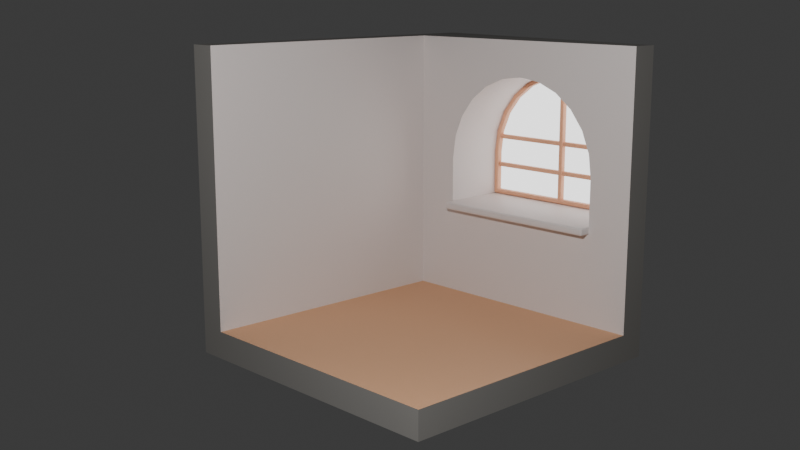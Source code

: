 # Source: Room.blend  (saved by Blender 4.5.88; exported with 4.5.12 LTS)
import bpy
from mathutils import Matrix  # noqa: F401  (used for matrix-valued properties, if any)

bpy.ops.wm.read_factory_settings(use_empty=True)
scene = bpy.context.scene
scene.name = 'Scene'

# ---- collections
col_room = bpy.data.collections.new('Room'); scene.collection.children.link(col_room)
col_camera_light = bpy.data.collections.new('Camera/Light'); scene.collection.children.link(col_camera_light)

# ---- materials (node trees are filled in below, after node groups)
mat_room_wall = bpy.data.materials.new('Room_Wall')
mat_room_wall.alpha_threshold = 0.0
mat_room_wall.roughness = 0.5
mat_room_wall.line_color = (0.0, 0.0, 0.0, 1.0)
mat_room_floor = bpy.data.materials.new('Room_Floor')
mat_room_side = bpy.data.materials.new('Room_Side')
mat_window_glass = bpy.data.materials.new('Window_Glass')
mat_window_wood = bpy.data.materials.new('Window_Wood')

# ---- node groups
ng_smooth_by_angle = bpy.data.node_groups.new('Smooth by Angle', 'GeometryNodeTree')
_s = ng_smooth_by_angle.interface.new_socket(name='Mesh', in_out='OUTPUT', socket_type='NodeSocketGeometry')
_s = ng_smooth_by_angle.interface.new_socket(name='Mesh', in_out='INPUT', socket_type='NodeSocketGeometry')
_s = ng_smooth_by_angle.interface.new_socket(name='Angle', in_out='INPUT', socket_type='NodeSocketFloat')
_s.subtype = 'ANGLE'
_s.default_value = 0.5236
_s.min_value = 0.0
_s.max_value = 3.142
_s.description = 'Maximum face angle for smooth edges'
_s = ng_smooth_by_angle.interface.new_socket(name='Ignore Sharpness', in_out='INPUT', socket_type='NodeSocketBool')
_s.force_non_field = True
ng_smooth_by_angle.description = 'Set the sharpness of mesh edges based on the angle between the neighboring faces'
ng_smooth_by_angle.is_modifier = True
_N = ng_smooth_by_angle.nodes; _L = ng_smooth_by_angle.links
n0 = _N.new('GeometryNodeSetShadeSmooth'); n0.name = 'Set Shade Smooth'; n0.location = (120, -80)
n0.domain = 'EDGE'
n1 = _N.new('GeometryNodeSetShadeSmooth'); n1.name = 'Set Shade Smooth.001'; n1.location = (300, -80)
n2 = _N.new('NodeGroupOutput'); n2.name = 'Group Output'; n2.location = (480, -80)
n3 = _N.new('GeometryNodeInputMeshEdgeAngle'); n3.name = 'Edge Angle'; n3.location = (-440, -240)
n4 = _N.new('NodeGroupInput'); n4.name = 'Group Input'; n4.location = (-80, -80)
n5 = _N.new('GeometryNodeInputEdgeSmooth'); n5.name = 'Is Edge Smooth'; n5.location = (-260, -120)
n6 = _N.new('GeometryNodeInputShadeSmooth'); n6.name = 'Is Shade Smooth'; n6.location = (-440, -397)
n7 = _N.new('FunctionNodeCompare'); n7.name = 'Compare'; n7.location = (-260, -260)
n7.operation = 'LESS_EQUAL'
n7.inputs[6].default_value = (0.0, 0.0, 0.0, 0.0)
n7.inputs[7].default_value = (0.0, 0.0, 0.0, 0.0)
n8 = _N.new('FunctionNodeBooleanMath'); n8.name = 'Boolean Math.001'; n8.location = (-80, -260)
n9 = _N.new('NodeGroupInput'); n9.name = 'Group Input.001'; n9.location = (-440, -329)
n10 = _N.new('NodeGroupInput'); n10.name = 'Group Input.002'; n10.location = (-259, -189)
n11 = _N.new('FunctionNodeBooleanMath'); n11.name = 'Boolean Math'; n11.location = (-80, -149)
n11.operation = 'OR'
n12 = _N.new('FunctionNodeBooleanMath'); n12.name = 'Boolean Math.002'; n12.location = (-260, -380)
n12.operation = 'OR'
n13 = _N.new('NodeGroupInput'); n13.name = 'Group Input.003'; n13.location = (-440, -460)
_L.new(n3.outputs[0], n7.inputs[0])
_L.new(n1.outputs[0], n2.inputs[0])
_L.new(n9.outputs[1], n7.inputs[1])
_L.new(n7.outputs[0], n8.inputs[0])
_L.new(n4.outputs[0], n0.inputs[0])
_L.new(n0.outputs[0], n1.inputs[0])
_L.new(n8.outputs[0], n0.inputs[2])
_L.new(n10.outputs[2], n11.inputs[1])
_L.new(n5.outputs[0], n11.inputs[0])
_L.new(n11.outputs[0], n0.inputs[1])
_L.new(n13.outputs[2], n12.inputs[1])
_L.new(n6.outputs[0], n12.inputs[0])
_L.new(n12.outputs[0], n8.inputs[1])
n2.is_active_output = True

# ---- material node trees
mat_room_wall.use_nodes = True; mat_room_wall.node_tree.nodes.clear()
_N = mat_room_wall.node_tree.nodes; _L = mat_room_wall.node_tree.links
n0 = _N.new('ShaderNodeOutputMaterial'); n0.name = 'Material Output'; n0.location = (200, 100)
n1 = _N.new('ShaderNodeBsdfPrincipled'); n1.name = 'Principled BSDF'; n1.location = (-200, 100)
n1.inputs[0].default_value = (0.8, 0.7392, 0.72, 1.0)
n1.inputs[3].default_value = 1.45
_L.new(n1.outputs[0], n0.inputs[0])
n0.is_active_output = True
mat_room_floor.use_nodes = True; mat_room_floor.node_tree.nodes.clear()
_N = mat_room_floor.node_tree.nodes; _L = mat_room_floor.node_tree.links
n0 = _N.new('ShaderNodeBsdfPrincipled'); n0.name = 'プリンシプルBSDF'; n0.location = (-200, 100)
n0.inputs[0].default_value = (0.8, 0.4416, 0.24, 1.0)
n1 = _N.new('ShaderNodeOutputMaterial'); n1.name = 'マテリアル出力'; n1.location = (200, 100)
_L.new(n0.outputs[0], n1.inputs[0])
n1.is_active_output = True
mat_room_side.use_nodes = True; mat_room_side.node_tree.nodes.clear()
_N = mat_room_side.node_tree.nodes; _L = mat_room_side.node_tree.links
n0 = _N.new('ShaderNodeBsdfPrincipled'); n0.name = 'プリンシプルBSDF'; n0.location = (-200, 100)
n0.inputs[0].default_value = (0.3, 0.288, 0.27, 1.0)
n1 = _N.new('ShaderNodeOutputMaterial'); n1.name = 'マテリアル出力'; n1.location = (200, 100)
_L.new(n0.outputs[0], n1.inputs[0])
n1.is_active_output = True
mat_window_glass.use_nodes = True; mat_window_glass.node_tree.nodes.clear()
_N = mat_window_glass.node_tree.nodes; _L = mat_window_glass.node_tree.links
n0 = _N.new('ShaderNodeOutputMaterial'); n0.name = 'マテリアル出力'; n0.location = (200, 100)
n1 = _N.new('ShaderNodeEmission'); n1.name = '放射'; n1.location = (-200, 100)
n1.inputs[1].default_value = 2.0
_L.new(n1.outputs[0], n0.inputs[0])
n0.is_active_output = True
mat_window_wood.use_nodes = True; mat_window_wood.node_tree.nodes.clear()
_N = mat_window_wood.node_tree.nodes; _L = mat_window_wood.node_tree.links
n0 = _N.new('ShaderNodeBsdfPrincipled'); n0.name = 'プリンシプルBSDF'; n0.location = (-200, 100)
n0.inputs[0].default_value = (0.8, 0.408, 0.24, 1.0)
n1 = _N.new('ShaderNodeOutputMaterial'); n1.name = 'マテリアル出力'; n1.location = (200, 100)
_L.new(n0.outputs[0], n1.inputs[0])
n1.is_active_output = True

# ---- world
world_world = bpy.data.worlds.new('World'); scene.world = world_world
world_world.use_nodes = True; world_world.node_tree.nodes.clear()
_N = world_world.node_tree.nodes; _L = world_world.node_tree.links
n0 = _N.new('ShaderNodeOutputWorld'); n0.name = 'World Output'; n0.location = (200, 100)
n1 = _N.new('ShaderNodeBackground'); n1.name = 'Background'; n1.location = (-200, 100)
n1.inputs[0].default_value = (0.05088, 0.05088, 0.05088, 1.0)
_L.new(n1.outputs[0], n0.inputs[0])
n0.is_active_output = True
world_world.color = (0.05088, 0.05088, 0.05088)
world_world.sun_shadow_jitter_overblur = 0.0

# ---- cameras
cam_camera = bpy.data.cameras.new('Camera')
cam_camera.clip_end = 100.0
cam_camera.ortho_scale = 7.314

# ---- lights
light_light = bpy.data.lights.new('Light', 'POINT')
light_light.energy = 1000.0

# ---- meshes
me_cube = bpy.data.meshes.new('Cube')
me_cube.from_pydata([(1.5, 1.5, 3.0), (1.5, 1.5, 0.0), (1.5, -1.5, 0.0), (-1.5, 1.5, 3.0), (-1.5, 1.5, 0.0), (-1.5, -1.5, 3.0), (-1.5, -1.5, 0.0), (0.866, 1.5, 2.1), (1.0, 1.5, 1.6), (1.0, 1.5, 1.0), (0.9659, 1.5, 1.859), (-1.0, 1.5, 1.0), (-1.0, 1.5, 1.6), (-0.7071, 1.5, 2.307), (-0.866, 1.5, 2.1), (-0.9659, 1.5, 1.859), (-4.441e-16, 1.5, 2.6), (-0.2588, 1.5, 2.566), (0.7071, 1.5, 2.307), (0.5, 1.5, 2.466), (0.2588, 1.5, 2.566), (-0.5, 1.5, 2.466), (1.5, 1.8, 3.0), (1.5, 1.8, -0.3), (1.5, -1.5, -0.3), (-1.8, 2.3, 3.0), (-1.8, 2.3, -0.3), (-1.8, -1.5, 3.0), (-1.8, -1.5, -0.3), (0.866, 2.3, 2.1), (1.0, 2.3, 1.6), (1.0, 2.3, 1.0), (0.9659, 2.3, 1.859), (-1.0, 2.3, 1.0), (-1.0, 2.3, 1.6), (-0.7071, 2.3, 2.307), (-0.866, 2.3, 2.1), (-0.9659, 2.3, 1.859), (-4.441e-16, 2.3, 2.6), (-0.2588, 2.3, 2.566), (0.7071, 2.3, 2.307), (0.5, 2.3, 2.466), (0.2588, 2.3, 2.566), (-0.5, 2.3, 2.466)], [], [(6, 4, 3, 5), (4, 6, 2, 1), (4, 1, 9), (0, 3, 16), (14, 13, 3), (0, 18, 7), (0, 7, 10), (15, 14, 3), (12, 15, 3), (1, 0, 8), (0, 10, 8), (12, 3, 4), (11, 12, 4), (1, 8, 9), (9, 11, 4), (19, 18, 0), (3, 13, 21), (3, 21, 17), (20, 19, 0), (3, 17, 16), (16, 20, 0), (28, 27, 25, 26), (26, 23, 24, 28), (26, 31, 23), (22, 38, 25), (36, 25, 35), (22, 29, 40), (22, 32, 29), (37, 25, 36), (34, 25, 37), (23, 30, 22), (22, 30, 32), (34, 26, 25), (33, 26, 34), (23, 31, 30), (31, 26, 33), (41, 22, 40), (25, 43, 35), (25, 39, 43), (42, 22, 41), (25, 38, 39), (38, 22, 42), (6, 5, 27, 28), (5, 3, 25, 27), (2, 6, 28, 24), (1, 2, 24, 23), (13, 14, 36, 35), (0, 1, 23, 22), (7, 18, 40, 29), (10, 7, 29, 32), (8, 10, 32, 30), (9, 8, 30, 31), (11, 9, 31, 33), (12, 11, 33, 34), (15, 12, 34, 37), (14, 15, 37, 36), (18, 19, 41, 40), (3, 0, 22, 25), (21, 13, 35, 43), (17, 21, 43, 39), (16, 17, 39, 38), (20, 16, 38, 42), (19, 20, 42, 41)])
me_cube.polygons.foreach_set('use_smooth', [True] * 63)
me_cube.polygons.foreach_set('material_index', [0, 1, 0, 0, 0, 0, 0, 0, 0, 0, 0, 0, 0, 0, 0, 0, 0, 0, 0, 0, 0, 0, 0, 0, 0, 0, 0, 0, 0, 0, 0, 0, 0, 0, 0, 0, 0, 0, 0, 0, 0, 0, 2, 2, 2, 2, 0, 2, 0, 0, 0, 0, 0, 0, 0, 0, 0, 2, 0, 0, 0, 0, 0])
_uv = me_cube.uv_layers.new(name='UVMap')
_uv.uv.foreach_set('vector', [0.375, 0.0, 0.375, 0.25, 0.625, 0.25, 0.625, 0.0, 0.125, 0.5, 0.125, 0.75, 0.375, 0.75, 0.375, 0.5, 0.375, 0.25, 0.375, 0.5, 0.4583, 0.4583, 0.625, 0.5, 0.625, 0.25, 0.5917, 0.375, 0.55, 0.3028, 0.5673, 0.3161, 0.625, 0.25, 0.625, 0.5, 0.5673, 0.4339, 0.55, 0.4472, 0.625, 0.5, 0.55, 0.4472, 0.5299, 0.4555, 0.5299, 0.2945, 0.55, 0.3028, 0.625, 0.25, 0.5083, 0.2917, 0.5299, 0.2945, 0.625, 0.25, 0.375, 0.5, 0.625, 0.5, 0.5083, 0.4583, 0.625, 0.5, 0.5299, 0.4555, 0.5083, 0.4583, 0.5083, 0.2917, 0.625, 0.25, 0.375, 0.25, 0.4583, 0.2917, 0.5083, 0.2917, 0.375, 0.25, 0.375, 0.5, 0.5083, 0.4583, 0.4583, 0.4583, 0.4583, 0.4583, 0.4583, 0.2917, 0.375, 0.25, 0.5805, 0.4167, 0.5673, 0.4339, 0.625, 0.5, 0.625, 0.25, 0.5673, 0.3161, 0.5805, 0.3333, 0.625, 0.25, 0.5805, 0.3333, 0.5888, 0.3534, 0.5888, 0.3966, 0.5805, 0.4167, 0.625, 0.5, 0.625, 0.25, 0.5888, 0.3534, 0.5917, 0.375, 0.5917, 0.375, 0.5888, 0.3966, 0.625, 0.5, 0.375, 0.0, 0.625, 0.0, 0.625, 0.25, 0.375, 0.25, 0.125, 0.5, 0.375, 0.5, 0.375, 0.75, 0.125, 0.75, 0.375, 0.25, 0.4583, 0.4583, 0.375, 0.5, 0.625, 0.5, 0.5917, 0.375, 0.625, 0.25, 0.55, 0.3028, 0.625, 0.25, 0.5673, 0.3161, 0.625, 0.5, 0.55, 0.4472, 0.5673, 0.4339, 0.625, 0.5, 0.5299, 0.4555, 0.55, 0.4472, 0.5299, 0.2945, 0.625, 0.25, 0.55, 0.3028, 0.5083, 0.2917, 0.625, 0.25, 0.5299, 0.2945, 0.375, 0.5, 0.5083, 0.4583, 0.625, 0.5, 0.625, 0.5, 0.5083, 0.4583, 0.5299, 0.4555, 0.5083, 0.2917, 0.375, 0.25, 0.625, 0.25, 0.4583, 0.2917, 0.375, 0.25, 0.5083, 0.2917, 0.375, 0.5, 0.4583, 0.4583, 0.5083, 0.4583, 0.4583, 0.4583, 0.375, 0.25, 0.4583, 0.2917, 0.5805, 0.4167, 0.625, 0.5, 0.5673, 0.4339, 0.625, 0.25, 0.5805, 0.3333, 0.5673, 0.3161, 0.625, 0.25, 0.5888, 0.3534, 0.5805, 0.3333, 0.5888, 0.3966, 0.625, 0.5, 0.5805, 0.4167, 0.625, 0.25, 0.5917, 0.375, 0.5888, 0.3534, 0.5917, 0.375, 0.625, 0.5, 0.5888, 0.3966, 0.375, 0.0, 0.625, 0.0, 0.625, 0.0, 0.375, 0.0, 0.625, 0.0, 0.625, 0.25, 0.625, 0.25, 0.625, 0.0, 0.375, 0.75, 0.125, 0.75, 0.125, 0.75, 0.375, 0.75, 0.375, 0.5, 0.375, 0.75, 0.375, 0.75, 0.375, 0.5, 0.5673, 0.3161, 0.55, 0.3028, 0.55, 0.3028, 0.5673, 0.3161, 0.625, 0.5, 0.375, 0.5, 0.375, 0.5, 0.625, 0.5, 0.55, 0.4472, 0.5673, 0.4339, 0.5673, 0.4339, 0.55, 0.4472, 0.5299, 0.4555, 0.55, 0.4472, 0.55, 0.4472, 0.5299, 0.4555, 0.5083, 0.4583, 0.5299, 0.4555, 0.5299, 0.4555, 0.5083, 0.4583, 0.4583, 0.4583, 0.5083, 0.4583, 0.5083, 0.4583, 0.4583, 0.4583, 0.4583, 0.2917, 0.4583, 0.4583, 0.4583, 0.4583, 0.4583, 0.2917, 0.5083, 0.2917, 0.4583, 0.2917, 0.4583, 0.2917, 0.5083, 0.2917, 0.5299, 0.2945, 0.5083, 0.2917, 0.5083, 0.2917, 0.5299, 0.2945, 0.55, 0.3028, 0.5299, 0.2945, 0.5299, 0.2945, 0.55, 0.3028, 0.5673, 0.4339, 0.5805, 0.4167, 0.5805, 0.4167, 0.5673, 0.4339, 0.625, 0.25, 0.625, 0.5, 0.625, 0.5, 0.625, 0.25, 0.5805, 0.3333, 0.5673, 0.3161, 0.5673, 0.3161, 0.5805, 0.3333, 0.5888, 0.3534, 0.5805, 0.3333, 0.5805, 0.3333, 0.5888, 0.3534, 0.5917, 0.375, 0.5888, 0.3534, 0.5888, 0.3534, 0.5917, 0.375, 0.5888, 0.3966, 0.5917, 0.375, 0.5917, 0.375, 0.5888, 0.3966, 0.5805, 0.4167, 0.5888, 0.3966, 0.5888, 0.3966, 0.5805, 0.4167])
_uv.active_render = True
_uv = me_cube.uv_layers.new(name='UVマップ')
_uv.uv.foreach_set('vector', [0.0, 0.0, 0.0, 0.0, 0.0, 0.0, 0.0, 0.0, 0.0, 0.0, 0.0, 0.0, 0.0, 0.0, 0.0, 0.0, 0.0, 0.0, 0.0, 0.0, 0.0, 0.0, 0.0, 0.0, 0.0, 0.0, 0.0, 0.0, 0.0, 0.0, 0.0, 0.0, 0.0, 0.0, 0.0, 0.0, 0.0, 0.0, 0.0, 0.0, 0.0, 0.0, 0.0, 0.0, 0.0, 0.0, 0.0, 0.0, 0.0, 0.0, 0.0, 0.0, 0.0, 0.0, 0.0, 0.0, 0.0, 0.0, 0.0, 0.0, 0.0, 0.0, 0.0, 0.0, 0.0, 0.0, 0.0, 0.0, 0.0, 0.0, 0.0, 0.0, 0.0, 0.0, 0.0, 0.0, 0.0, 0.0, 0.0, 0.0, 0.0, 0.0, 0.0, 0.0, 0.0, 0.0, 0.0, 0.0, 0.0, 0.0, 0.0, 0.0, 0.0, 0.0, 0.0, 0.0, 0.0, 0.0, 0.0, 0.0, 0.0, 0.0, 0.0, 0.0, 0.0, 0.0, 0.0, 0.0, 0.0, 0.0, 0.0, 0.0, 0.0, 0.0, 0.0, 0.0, 0.0, 0.0, 0.0, 0.0, 0.0, 0.0, 0.0, 0.0, 0.0, 0.0, 0.0, 0.0, 0.0, 0.0, 0.0, 0.0, 0.0, 0.0, 0.0, 0.0, 0.0, 0.0, 0.0, 0.0, 0.0, 0.0, 0.0, 0.0, 0.0, 0.0, 0.0, 0.0, 0.0, 0.0, 0.0, 0.0, 0.0, 0.0, 0.0, 0.0, 0.0, 0.0, 0.0, 0.0, 0.0, 0.0, 0.0, 0.0, 0.0, 0.0, 0.0, 0.0, 0.0, 0.0, 0.0, 0.0, 0.0, 0.0, 0.0, 0.0, 0.0, 0.0, 0.0, 0.0, 0.0, 0.0, 0.0, 0.0, 0.0, 0.0, 0.0, 0.0, 0.0, 0.0, 0.0, 0.0, 0.0, 0.0, 0.0, 0.0, 0.0, 0.0, 0.0, 0.0, 0.0, 0.0, 0.0, 0.0, 0.0, 0.0, 0.0, 0.0, 0.0, 0.0, 0.0, 0.0, 0.0, 0.0, 0.0, 0.0, 0.0, 0.0, 0.0, 0.0, 0.0, 0.0, 0.0, 0.0, 0.0, 0.0, 0.0, 0.0, 0.0, 0.0, 0.0, 0.0, 0.0, 0.0, 0.0, 0.0, 0.0, 0.0, 0.0, 0.0, 0.0, 0.0, 0.0, 0.0, 0.0, 0.0, 0.0, 0.0, 0.0, 0.0, 0.0, 0.0, 0.0, 0.0, 0.0, 0.0, 0.0, 0.0, 0.0, 0.0, 0.0, 0.0, 0.0, 0.0, 0.0, 0.0, 0.0, 0.0, 0.0, 0.0, 0.0, 0.0, 0.0, 0.0, 0.0, 0.0, 0.0, 0.0, 0.0, 0.0, 0.0, 0.0, 0.0, 0.0, 0.0, 0.0, 0.0, 0.0, 0.0, 0.0, 0.0, 0.0, 0.0, 0.0, 0.0, 0.0, 0.0, 0.0, 0.0, 0.0, 0.0, 0.0, 0.0, 0.0, 0.0, 0.0, 0.0, 0.0, 0.0, 0.0, 0.0, 0.0, 0.0, 0.0, 0.0, 0.0, 0.0, 0.0, 0.0, 0.0, 0.0, 0.0, 0.0, 0.0, 0.0, 0.0, 0.0, 0.0, 0.0, 0.0, 0.0, 0.0, 0.0, 0.0, 0.0, 0.0, 0.0, 0.0, 0.0, 0.0, 0.0, 0.0, 0.0, 0.0, 0.0, 0.0, 0.0, 0.0, 0.0, 0.0, 0.0, 0.0, 0.0, 0.0, 0.0, 0.0, 0.0, 0.0, 0.0, 0.0, 0.0, 0.0, 0.0, 0.0, 0.0, 0.0, 0.0, 0.0, 0.0, 0.0, 0.0, 0.0, 0.0, 0.0, 0.0, 0.0, 0.0, 0.0, 0.0, 0.0, 0.0, 0.0, 0.0, 0.0, 0.0, 0.0, 0.0, 0.0, 0.0, 0.0, 0.0, 0.0, 0.0, 0.0, 0.0, 0.0, 0.0, 0.0, 0.0, 0.0, 0.0, 0.0, 0.0, 0.0, 0.0, 0.0, 0.0, 0.0, 0.0, 0.0, 0.0, 0.0, 0.0, 0.0, 0.0, 0.0, 0.0, 0.0, 0.0, 0.0, 0.0, 0.0, 0.0, 0.0, 0.0, 0.0, 0.0, 0.0])
me_cube.materials.append(mat_room_wall)
me_cube.materials.append(mat_room_floor)
me_cube.materials.append(mat_room_side)
me_cube.use_mirror_vertex_groups = False
me_cube.update()
me_cube_001 = bpy.data.meshes.new('Cube.001')
me_cube_001.from_pydata([(0.866, 2.3, 2.1), (1.0, 2.3, 1.6), (1.0, 2.3, 1.09), (0.9659, 2.3, 1.859), (-1.0, 2.3, 1.09), (-1.0, 2.3, 1.6), (-0.7071, 2.3, 2.307), (-0.866, 2.3, 2.1), (-0.9659, 2.3, 1.859), (-4.441e-16, 2.3, 2.6), (-0.2588, 2.3, 2.566), (0.7071, 2.3, 2.307), (0.5, 2.3, 2.466), (0.2588, 2.3, 2.566), (-0.5, 2.3, 2.466)], [], [(14, 6, 7, 8, 5, 4, 2, 1, 3, 0, 11, 12, 13, 9, 10)])
me_cube_001.polygons.foreach_set('use_smooth', [True] * 1)
_uv = me_cube_001.uv_layers.new(name='UVMap')
_uv.uv.foreach_set('vector', [0.0, 0.0, 0.0, 0.0, 0.0, 0.0, 0.0, 0.0, 0.0, 0.0, 0.0, 0.0, 0.0, 0.0, 0.0, 0.0, 0.0, 0.0, 0.0, 0.0, 0.0, 0.0, 0.0, 0.0, 0.0, 0.0, 0.0, 0.0, 0.0, 0.0])
_uv.active_render = True
_uv = me_cube_001.uv_layers.new(name='UVマップ')
_uv.uv.foreach_set('vector', [0.0, 0.0, 0.0, 0.0, 0.0, 0.0, 0.0, 0.0, 0.0, 0.0, 0.0, 0.0, 0.0, 0.0, 0.0, 0.0, 0.0, 0.0, 0.0, 0.0, 0.0, 0.0, 0.0, 0.0, 0.0, 0.0, 0.0, 0.0, 0.0, 0.0])
me_cube_001.materials.append(mat_window_glass)
me_cube_001.use_mirror_vertex_groups = False
me_cube_001.update()
me_cube_002 = bpy.data.meshes.new('Cube.002')
me_cube_002.from_pydata([(1.0, 1.373, 1.0), (-1.0, 1.373, 1.0), (1.0, 2.3, 1.0), (-1.0, 2.3, 1.0), (1.0, 1.373, 1.086), (-1.0, 1.373, 1.086), (1.0, 2.3, 1.086), (-1.0, 2.3, 1.086)], [], [(1, 3, 2, 0), (5, 4, 6, 7), (0, 2, 6, 4), (1, 0, 4, 5), (3, 1, 5, 7), (2, 3, 7, 6)])
me_cube_002.polygons.foreach_set('use_smooth', [True] * 6)
_uv = me_cube_002.uv_layers.new(name='UVMap')
_uv.uv.foreach_set('vector', [0.4583, 0.2917, 0.4583, 0.2917, 0.4583, 0.4583, 0.4583, 0.4583, 0.4583, 0.2917, 0.4583, 0.4583, 0.4583, 0.4583, 0.4583, 0.2917, 0.4583, 0.4583, 0.4583, 0.4583, 0.4583, 0.4583, 0.4583, 0.4583, 0.4583, 0.2917, 0.4583, 0.4583, 0.4583, 0.4583, 0.4583, 0.2917, 0.4583, 0.2917, 0.4583, 0.2917, 0.4583, 0.2917, 0.4583, 0.2917, 0.4583, 0.4583, 0.4583, 0.2917, 0.4583, 0.2917, 0.4583, 0.4583])
_uv.active_render = True
_uv = me_cube_002.uv_layers.new(name='UVマップ')
_uv.uv.foreach_set('vector', [0.0, 0.0, 0.0, 0.0, 0.0, 0.0, 0.0, 0.0, 0.0, 0.0, 0.0, 0.0, 0.0, 0.0, 0.0, 0.0, 0.0, 0.0, 0.0, 0.0, 0.0, 0.0, 0.0, 0.0, 0.0, 0.0, 0.0, 0.0, 0.0, 0.0, 0.0, 0.0, 0.0, 0.0, 0.0, 0.0, 0.0, 0.0, 0.0, 0.0, 0.0, 0.0, 0.0, 0.0, 0.0, 0.0, 0.0, 0.0])
me_cube_002.materials.append(mat_room_wall)
me_cube_002.use_mirror_vertex_groups = False
me_cube_002.update()
me_cube_003 = bpy.data.meshes.new('Cube.003')
me_cube_003.from_pydata([(0.866, 2.331, 2.1), (1.0, 2.331, 1.6), (1.0, 2.331, 1.09), (0.9659, 2.331, 1.859), (-1.0, 2.331, 1.09), (-1.0, 2.331, 1.6), (-0.7071, 2.331, 2.307), (-0.866, 2.331, 2.1), (-0.9659, 2.331, 1.859), (-4.441e-16, 2.331, 2.6), (-0.2588, 2.331, 2.566), (0.7071, 2.331, 2.307), (0.5, 2.331, 2.466), (0.2588, 2.331, 2.566), (-0.5, 2.331, 2.466), (-0.8232, 2.331, 2.075), (-0.6721, 2.331, 2.272), (0.6721, 2.331, 2.272), (0.8232, 2.331, 2.075), (0.9181, 2.331, 1.846), (0.951, 2.331, 1.597), (0.951, 2.331, 1.139), (-0.951, 2.331, 1.139), (-0.951, 2.331, 1.597), (-0.9181, 2.331, 1.846), (0.4753, 2.331, 2.423), (-0.4753, 2.331, 2.423), (-0.246, 2.331, 2.518), (-4.441e-16, 2.331, 2.551), (0.246, 2.331, 2.518), (-0.8232, 2.231, 2.075), (-0.6721, 2.231, 2.272), (0.6721, 2.231, 2.272), (0.8232, 2.231, 2.075), (0.9181, 2.231, 1.846), (0.951, 2.231, 1.597), (0.951, 2.231, 1.139), (-0.951, 2.231, 1.139), (-0.951, 2.231, 1.597), (-0.9181, 2.231, 1.846), (0.4753, 2.231, 2.423), (-0.4753, 2.231, 2.423), (-0.246, 2.231, 2.518), (1.855e-09, 2.231, 2.551), (0.246, 2.231, 2.518), (-0.866, 2.231, 2.1), (-0.7071, 2.231, 2.307), (0.7071, 2.231, 2.307), (0.866, 2.231, 2.1), (0.9659, 2.231, 1.859), (1.0, 2.231, 1.6), (1.0, 2.231, 1.09), (-1.0, 2.231, 1.09), (-1.0, 2.231, 1.6), (-0.9659, 2.231, 1.859), (0.5, 2.231, 2.466), (-0.5, 2.231, 2.466), (-0.2588, 2.231, 2.566), (1.855e-09, 2.231, 2.6), (0.2588, 2.231, 2.566), (0.951, 2.308, 1.765), (-0.951, 2.308, 1.765), (0.951, 2.254, 1.765), (-0.951, 2.254, 1.765), (0.951, 2.308, 1.815), (-0.951, 2.308, 1.815), (0.951, 2.254, 1.815), (-0.951, 2.254, 1.815), (0.951, 2.308, 1.421), (-0.951, 2.308, 1.421), (0.951, 2.254, 1.421), (-0.951, 2.254, 1.421), (0.951, 2.308, 1.471), (-0.951, 2.308, 1.471), (0.951, 2.254, 1.471), (-0.951, 2.254, 1.471), (-0.025, 2.323, 1.135), (-0.025, 2.323, 2.562), (-0.025, 2.24, 1.135), (-0.025, 2.24, 2.562), (0.025, 2.323, 1.135), (0.025, 2.323, 2.562), (0.025, 2.24, 1.135), (0.025, 2.24, 2.562)], [], [(15, 7, 6, 16), (17, 11, 0, 18), (18, 0, 3, 19), (19, 3, 1, 20), (20, 1, 2, 21), (21, 2, 4, 22), (22, 4, 5, 23), (23, 5, 8, 24), (24, 8, 7, 15), (25, 12, 11, 17), (16, 6, 14, 26), (26, 14, 10, 27), (27, 10, 9, 28), (28, 9, 13, 29), (29, 13, 12, 25), (30, 31, 46, 45), (32, 33, 48, 47), (33, 34, 49, 48), (34, 35, 50, 49), (35, 36, 51, 50), (36, 37, 52, 51), (37, 38, 53, 52), (38, 39, 54, 53), (39, 30, 45, 54), (40, 32, 47, 55), (31, 41, 56, 46), (41, 42, 57, 56), (42, 43, 58, 57), (43, 44, 59, 58), (44, 40, 55, 59), (14, 6, 46, 56), (27, 28, 43, 42), (10, 14, 56, 57), (28, 29, 44, 43), (15, 16, 31, 30), (9, 10, 57, 58), (29, 25, 40, 44), (17, 18, 33, 32), (13, 9, 58, 59), (6, 7, 45, 46), (18, 19, 34, 33), (12, 13, 59, 55), (0, 11, 47, 48), (19, 20, 35, 34), (3, 0, 48, 49), (20, 21, 36, 35), (1, 3, 49, 50), (21, 22, 37, 36), (2, 1, 50, 51), (22, 23, 38, 37), (4, 2, 51, 52), (23, 24, 39, 38), (5, 4, 52, 53), (24, 15, 30, 39), (8, 5, 53, 54), (25, 17, 32, 40), (7, 8, 54, 45), (16, 26, 41, 31), (11, 12, 55, 47), (26, 27, 42, 41), (60, 62, 63, 61), (64, 65, 67, 66), (61, 63, 67, 65), (63, 62, 66, 67), (62, 60, 64, 66), (60, 61, 65, 64), (68, 70, 71, 69), (72, 73, 75, 74), (69, 71, 75, 73), (71, 70, 74, 75), (70, 68, 72, 74), (68, 69, 73, 72), (76, 78, 79, 77), (80, 81, 83, 82), (77, 79, 83, 81), (79, 78, 82, 83), (78, 76, 80, 82), (76, 77, 81, 80)])
me_cube_003.polygons.foreach_set('use_smooth', [True] * 78)
_uv = me_cube_003.uv_layers.new(name='UVMap')
_uv.uv.foreach_set('vector', [0.0, 0.0, 0.0, 0.0, 0.0, 0.0, 0.0, 0.0, 0.0, 0.0, 0.0, 0.0, 0.0, 0.0, 0.0, 0.0, 0.0, 0.0, 0.0, 0.0, 0.0, 0.0, 0.0, 0.0, 0.0, 0.0, 0.0, 0.0, 0.0, 0.0, 0.0, 0.0, 0.0, 0.0, 0.0, 0.0, 0.0, 0.0, 0.0, 0.0, 0.0, 0.0, 0.0, 0.0, 0.0, 0.0, 0.0, 0.0, 0.0, 0.0, 0.0, 0.0, 0.0, 0.0, 0.0, 0.0, 0.0, 0.0, 0.0, 0.0, 0.0, 0.0, 0.0, 0.0, 0.0, 0.0, 0.0, 0.0, 0.0, 0.0, 0.0, 0.0, 0.0, 0.0, 0.0, 0.0, 0.0, 0.0, 0.0, 0.0, 0.0, 0.0, 0.0, 0.0, 0.0, 0.0, 0.0, 0.0, 0.0, 0.0, 0.0, 0.0, 0.0, 0.0, 0.0, 0.0, 0.0, 0.0, 0.0, 0.0, 0.0, 0.0, 0.0, 0.0, 0.0, 0.0, 0.0, 0.0, 0.0, 0.0, 0.0, 0.0, 0.0, 0.0, 0.0, 0.0, 0.0, 0.0, 0.0, 0.0, 0.0, 0.0, 0.0, 0.0, 0.0, 0.0, 0.0, 0.0, 0.0, 0.0, 0.0, 0.0, 0.0, 0.0, 0.0, 0.0, 0.0, 0.0, 0.0, 0.0, 0.0, 0.0, 0.0, 0.0, 0.0, 0.0, 0.0, 0.0, 0.0, 0.0, 0.0, 0.0, 0.0, 0.0, 0.0, 0.0, 0.0, 0.0, 0.0, 0.0, 0.0, 0.0, 0.0, 0.0, 0.0, 0.0, 0.0, 0.0, 0.0, 0.0, 0.0, 0.0, 0.0, 0.0, 0.0, 0.0, 0.0, 0.0, 0.0, 0.0, 0.0, 0.0, 0.0, 0.0, 0.0, 0.0, 0.0, 0.0, 0.0, 0.0, 0.0, 0.0, 0.0, 0.0, 0.0, 0.0, 0.0, 0.0, 0.0, 0.0, 0.0, 0.0, 0.0, 0.0, 0.0, 0.0, 0.0, 0.0, 0.0, 0.0, 0.0, 0.0, 0.0, 0.0, 0.0, 0.0, 0.0, 0.0, 0.0, 0.0, 0.0, 0.0, 0.0, 0.0, 0.0, 0.0, 0.0, 0.0, 0.0, 0.0, 0.0, 0.0, 0.0, 0.0, 0.0, 0.0, 0.0, 0.0, 0.0, 0.0, 0.0, 0.0, 0.0, 0.0, 0.0, 0.0, 0.0, 0.0, 0.0, 0.0, 0.0, 0.0, 0.0, 0.0, 0.0, 0.0, 0.0, 0.0, 0.0, 0.0, 0.0, 0.0, 0.0, 0.0, 0.0, 0.0, 0.0, 0.0, 0.0, 0.0, 0.0, 0.0, 0.0, 0.0, 0.0, 0.0, 0.0, 0.0, 0.0, 0.0, 0.0, 0.0, 0.0, 0.0, 0.0, 0.0, 0.0, 0.0, 0.0, 0.0, 0.0, 0.0, 0.0, 0.0, 0.0, 0.0, 0.0, 0.0, 0.0, 0.0, 0.0, 0.0, 0.0, 0.0, 0.0, 0.0, 0.0, 0.0, 0.0, 0.0, 0.0, 0.0, 0.0, 0.0, 0.0, 0.0, 0.0, 0.0, 0.0, 0.0, 0.0, 0.0, 0.0, 0.0, 0.0, 0.0, 0.0, 0.0, 0.0, 0.0, 0.0, 0.0, 0.0, 0.0, 0.0, 0.0, 0.0, 0.0, 0.0, 0.0, 0.0, 0.0, 0.0, 0.0, 0.0, 0.0, 0.0, 0.0, 0.0, 0.0, 0.0, 0.0, 0.0, 0.0, 0.0, 0.0, 0.0, 0.0, 0.0, 0.0, 0.0, 0.0, 0.0, 0.0, 0.0, 0.0, 0.0, 0.0, 0.0, 0.0, 0.0, 0.0, 0.0, 0.0, 0.0, 0.0, 0.0, 0.0, 0.0, 0.0, 0.0, 0.0, 0.0, 0.0, 0.0, 0.0, 0.0, 0.0, 0.0, 0.0, 0.0, 0.0, 0.0, 0.0, 0.0, 0.0, 0.0, 0.0, 0.0, 0.0, 0.0, 0.0, 0.0, 0.0, 0.0, 0.0, 0.0, 0.0, 0.0, 0.0, 0.0, 0.0, 0.0, 0.0, 0.0, 0.0, 0.0, 0.0, 0.0, 0.0, 0.0, 0.0, 0.0, 0.0, 0.0, 0.0, 0.0, 0.0, 0.0, 0.0, 0.0, 0.0, 0.0, 0.0, 0.0, 0.0, 0.0, 0.0, 0.0, 0.0, 0.0, 0.0, 0.0, 0.0, 0.0, 0.0, 0.0, 0.0, 0.0, 0.0, 0.0, 0.0, 0.0, 0.0, 0.0, 0.0, 0.0, 0.0, 0.0, 0.0, 0.0, 0.0, 0.0, 0.0, 0.0, 0.0, 0.0, 0.0, 0.0, 0.0, 0.0, 0.0, 0.0, 0.0, 0.0, 0.0, 0.0, 0.0, 0.0, 0.0, 0.0, 0.0, 0.0, 0.0, 0.0, 0.0, 0.0, 0.0, 0.0, 0.0, 0.0, 0.0, 0.0, 0.0, 0.0, 0.0, 0.0, 0.0, 0.0, 0.0, 0.0, 0.0, 0.0, 0.0, 0.0, 0.0, 0.0, 0.0, 0.0, 0.0, 0.0, 0.0, 0.0, 0.0, 0.0, 0.0, 0.0, 0.0, 0.0, 0.0, 0.0, 0.0, 0.0, 0.0, 0.0, 0.0, 0.0, 0.0, 0.0, 0.0, 0.0, 0.0, 0.0, 0.0, 0.0, 0.0, 0.0, 0.0, 0.0, 0.0, 0.0, 0.0, 0.0, 0.0, 0.0, 0.0, 0.0, 0.0, 0.0, 0.0, 0.0, 0.0, 0.0, 0.0, 0.0, 0.0, 0.0, 0.0, 0.0, 0.0, 0.0, 0.0, 0.0, 0.0, 0.0, 0.0, 0.0, 0.0, 0.0, 0.0, 0.0, 0.0, 0.0, 0.0, 0.0, 0.0, 0.0, 0.0, 0.0, 0.0, 0.0, 0.0, 0.0, 0.0, 0.0, 0.0, 0.0, 0.0, 0.0, 0.0, 0.0, 0.0, 0.0, 0.0, 0.0, 0.0, 0.0, 0.0, 0.0, 0.0, 0.0, 0.0, 0.0, 0.0, 0.0, 0.0, 0.0, 0.0, 0.0, 0.0, 0.0, 0.0, 0.0, 0.0, 0.0, 0.0, 0.0, 0.0, 0.0, 0.0, 0.0, 0.0, 0.0, 0.0])
_uv.active_render = True
_uv = me_cube_003.uv_layers.new(name='UVマップ')
_uv.uv.foreach_set('vector', [0.0, 0.0, 0.0, 0.0, 0.0, 0.0, 0.0, 0.0, 0.0, 0.0, 0.0, 0.0, 0.0, 0.0, 0.0, 0.0, 0.0, 0.0, 0.0, 0.0, 0.0, 0.0, 0.0, 0.0, 0.0, 0.0, 0.0, 0.0, 0.0, 0.0, 0.0, 0.0, 0.0, 0.0, 0.0, 0.0, 0.0, 0.0, 0.0, 0.0, 0.0, 0.0, 0.0, 0.0, 0.0, 0.0, 0.0, 0.0, 0.0, 0.0, 0.0, 0.0, 0.0, 0.0, 0.0, 0.0, 0.0, 0.0, 0.0, 0.0, 0.0, 0.0, 0.0, 0.0, 0.0, 0.0, 0.0, 0.0, 0.0, 0.0, 0.0, 0.0, 0.0, 0.0, 0.0, 0.0, 0.0, 0.0, 0.0, 0.0, 0.0, 0.0, 0.0, 0.0, 0.0, 0.0, 0.0, 0.0, 0.0, 0.0, 0.0, 0.0, 0.0, 0.0, 0.0, 0.0, 0.0, 0.0, 0.0, 0.0, 0.0, 0.0, 0.0, 0.0, 0.0, 0.0, 0.0, 0.0, 0.0, 0.0, 0.0, 0.0, 0.0, 0.0, 0.0, 0.0, 0.0, 0.0, 0.0, 0.0, 0.0, 0.0, 0.0, 0.0, 0.0, 0.0, 0.0, 0.0, 0.0, 0.0, 0.0, 0.0, 0.0, 0.0, 0.0, 0.0, 0.0, 0.0, 0.0, 0.0, 0.0, 0.0, 0.0, 0.0, 0.0, 0.0, 0.0, 0.0, 0.0, 0.0, 0.0, 0.0, 0.0, 0.0, 0.0, 0.0, 0.0, 0.0, 0.0, 0.0, 0.0, 0.0, 0.0, 0.0, 0.0, 0.0, 0.0, 0.0, 0.0, 0.0, 0.0, 0.0, 0.0, 0.0, 0.0, 0.0, 0.0, 0.0, 0.0, 0.0, 0.0, 0.0, 0.0, 0.0, 0.0, 0.0, 0.0, 0.0, 0.0, 0.0, 0.0, 0.0, 0.0, 0.0, 0.0, 0.0, 0.0, 0.0, 0.0, 0.0, 0.0, 0.0, 0.0, 0.0, 0.0, 0.0, 0.0, 0.0, 0.0, 0.0, 0.0, 0.0, 0.0, 0.0, 0.0, 0.0, 0.0, 0.0, 0.0, 0.0, 0.0, 0.0, 0.0, 0.0, 0.0, 0.0, 0.0, 0.0, 0.0, 0.0, 0.0, 0.0, 0.0, 0.0, 0.0, 0.0, 0.0, 0.0, 0.0, 0.0, 0.0, 0.0, 0.0, 0.0, 0.0, 0.0, 0.0, 0.0, 0.0, 0.0, 0.0, 0.0, 0.0, 0.0, 0.0, 0.0, 0.0, 0.0, 0.0, 0.0, 0.0, 0.0, 0.0, 0.0, 0.0, 0.0, 0.0, 0.0, 0.0, 0.0, 0.0, 0.0, 0.0, 0.0, 0.0, 0.0, 0.0, 0.0, 0.0, 0.0, 0.0, 0.0, 0.0, 0.0, 0.0, 0.0, 0.0, 0.0, 0.0, 0.0, 0.0, 0.0, 0.0, 0.0, 0.0, 0.0, 0.0, 0.0, 0.0, 0.0, 0.0, 0.0, 0.0, 0.0, 0.0, 0.0, 0.0, 0.0, 0.0, 0.0, 0.0, 0.0, 0.0, 0.0, 0.0, 0.0, 0.0, 0.0, 0.0, 0.0, 0.0, 0.0, 0.0, 0.0, 0.0, 0.0, 0.0, 0.0, 0.0, 0.0, 0.0, 0.0, 0.0, 0.0, 0.0, 0.0, 0.0, 0.0, 0.0, 0.0, 0.0, 0.0, 0.0, 0.0, 0.0, 0.0, 0.0, 0.0, 0.0, 0.0, 0.0, 0.0, 0.0, 0.0, 0.0, 0.0, 0.0, 0.0, 0.0, 0.0, 0.0, 0.0, 0.0, 0.0, 0.0, 0.0, 0.0, 0.0, 0.0, 0.0, 0.0, 0.0, 0.0, 0.0, 0.0, 0.0, 0.0, 0.0, 0.0, 0.0, 0.0, 0.0, 0.0, 0.0, 0.0, 0.0, 0.0, 0.0, 0.0, 0.0, 0.0, 0.0, 0.0, 0.0, 0.0, 0.0, 0.0, 0.0, 0.0, 0.0, 0.0, 0.0, 0.0, 0.0, 0.0, 0.0, 0.0, 0.0, 0.0, 0.0, 0.0, 0.0, 0.0, 0.0, 0.0, 0.0, 0.0, 0.0, 0.0, 0.0, 0.0, 0.0, 0.0, 0.0, 0.0, 0.0, 0.0, 0.0, 0.0, 0.0, 0.0, 0.0, 0.0, 0.0, 0.0, 0.0, 0.0, 0.0, 0.0, 0.0, 0.0, 0.0, 0.0, 0.0, 0.0, 0.0, 0.0, 0.0, 0.0, 0.0, 0.0, 0.0, 0.0, 0.0, 0.0, 0.0, 0.0, 0.0, 0.0, 0.0, 0.0, 0.0, 0.0, 0.0, 0.0, 0.0, 0.0, 0.0, 0.0, 0.0, 0.0, 0.0, 0.0, 0.0, 0.0, 0.0, 0.0, 0.0, 0.0, 0.0, 0.0, 0.0, 0.0, 0.0, 0.0, 0.0, 0.0, 0.0, 0.0, 0.0, 0.0, 0.0, 0.0, 0.0, 0.0, 0.0, 0.0, 0.0, 0.0, 0.0, 0.0, 0.0, 0.0, 0.0, 0.0, 0.0, 0.0, 0.0, 0.0, 0.0, 0.0, 0.0, 0.0, 0.0, 0.0, 0.0, 0.0, 0.0, 0.0, 0.0, 0.0, 0.0, 0.0, 0.0, 0.0, 0.0, 0.0, 0.0, 0.0, 0.0, 0.0, 0.0, 0.0, 0.0, 0.0, 0.0, 0.0, 0.0, 0.0, 0.0, 0.0, 0.0, 0.0, 0.0, 0.0, 0.0, 0.0, 0.0, 0.0, 0.0, 0.0, 0.0, 0.0, 0.0, 0.0, 0.0, 0.0, 0.0, 0.0, 0.0, 0.0, 0.0, 0.0, 0.0, 0.0, 0.0, 0.0, 0.0, 0.0, 0.0, 0.0, 0.0, 0.0, 0.0, 0.0, 0.0, 0.0, 0.0, 0.0, 0.0, 0.0, 0.0, 0.0, 0.0, 0.0, 0.0, 0.0, 0.0, 0.0, 0.0, 0.0, 0.0, 0.0, 0.0, 0.0, 0.0, 0.0, 0.0, 0.0, 0.0, 0.0, 0.0, 0.0, 0.0, 0.0, 0.0, 0.0, 0.0, 0.0, 0.0, 0.0, 0.0, 0.0, 0.0, 0.0, 0.0, 0.0, 0.0, 0.0, 0.0, 0.0, 0.0, 0.0, 0.0])
me_cube_003.materials.append(mat_window_wood)
me_cube_003.use_mirror_vertex_groups = False
me_cube_003.update()

# ---- objects
ob_room = bpy.data.objects.new('Room', me_cube)
ob_window_glass = bpy.data.objects.new('Window_Glass', me_cube_001)
ob_window_shelf = bpy.data.objects.new('Window_Shelf', me_cube_002)
ob_window_flame = bpy.data.objects.new('Window_Flame', me_cube_003)
ob_light = bpy.data.objects.new('Light', light_light)
ob_camera = bpy.data.objects.new('Camera', cam_camera)

# ---- transforms, parenting, visibility, modifiers, constraints
ob_room.location = (0.0, 0.0, 0.0)
ob_room.lock_rotations_4d = False
ob_room.empty_display_type = 'ARROWS'
ob_room.lineart.crease_threshold = 0.0
_m = ob_room.modifiers.new('角度でスムーズ', 'NODES')
_m.node_group = ng_smooth_by_angle
_m.use_pin_to_last = True
_m.show_group_selector = False
ob_window_glass.location = (0.0, 0.0, 0.0)
ob_window_glass.lock_rotations_4d = False
ob_window_glass.empty_display_type = 'ARROWS'
ob_window_glass.lineart.crease_threshold = 0.0
_m = ob_window_glass.modifiers.new('角度でスムーズ', 'NODES')
_m.node_group = ng_smooth_by_angle
_m.use_pin_to_last = True
_m.show_group_selector = False
ob_window_shelf.location = (0.0, 0.0, 0.0)
ob_window_shelf.lock_rotations_4d = False
ob_window_shelf.empty_display_type = 'ARROWS'
ob_window_shelf.lineart.crease_threshold = 0.0
_m = ob_window_shelf.modifiers.new('ベベル', 'BEVEL')
_m.width = 0.02
_m.width_pct = 0.02
_m.segments = 3
_m = ob_window_shelf.modifiers.new('角度でスムーズ', 'NODES')
_m.node_group = ng_smooth_by_angle
_m.use_pin_to_last = True
_m.show_group_selector = False
ob_window_flame.location = (0.0, 0.0, 0.0)
ob_window_flame.lock_rotations_4d = False
ob_window_flame.empty_display_type = 'ARROWS'
ob_window_flame.lineart.crease_threshold = 0.0
_m = ob_window_flame.modifiers.new('ベベル', 'BEVEL')
_m.width = 0.01
_m.width_pct = 0.01
_m.segments = 3
_m = ob_window_flame.modifiers.new('角度でスムーズ', 'NODES')
_m.node_group = ng_smooth_by_angle
_m.use_pin_to_last = True
_m.show_group_selector = False
ob_light.location = (3.81, -4.5, 4.105)
ob_light.rotation_euler = (0.6503, 0.05522, 1.866)
ob_light.lock_rotations_4d = False
ob_light.empty_display_type = 'ARROWS'
ob_light.color = (0.0, 0.0, 0.0, 0.0)
ob_light.lineart.crease_threshold = 0.0
ob_camera.location = (7.989, -7.836, 3.638)
ob_camera.rotation_euler = (1.354, 0.0, 0.8149)
ob_camera.lock_rotations_4d = False
ob_camera.empty_display_type = 'ARROWS'
ob_camera.color = (0.0, 0.0, 0.0, 0.0)
ob_camera.display_type = 'WIRE'
ob_camera.lineart.crease_threshold = 0.0

# ---- collection membership
col_room.objects.link(ob_room)
col_room.objects.link(ob_window_glass)
col_room.objects.link(ob_window_shelf)
col_room.objects.link(ob_window_flame)
col_camera_light.objects.link(ob_light)
col_camera_light.objects.link(ob_camera)

# ---- scene / render settings (as saved in the file)
scene.camera = ob_camera
scene.frame_start = 1; scene.frame_end = 250; scene.frame_set(1)
scene.render.engine = 'BLENDER_EEVEE_NEXT'
bpy.context.view_layer.update()

